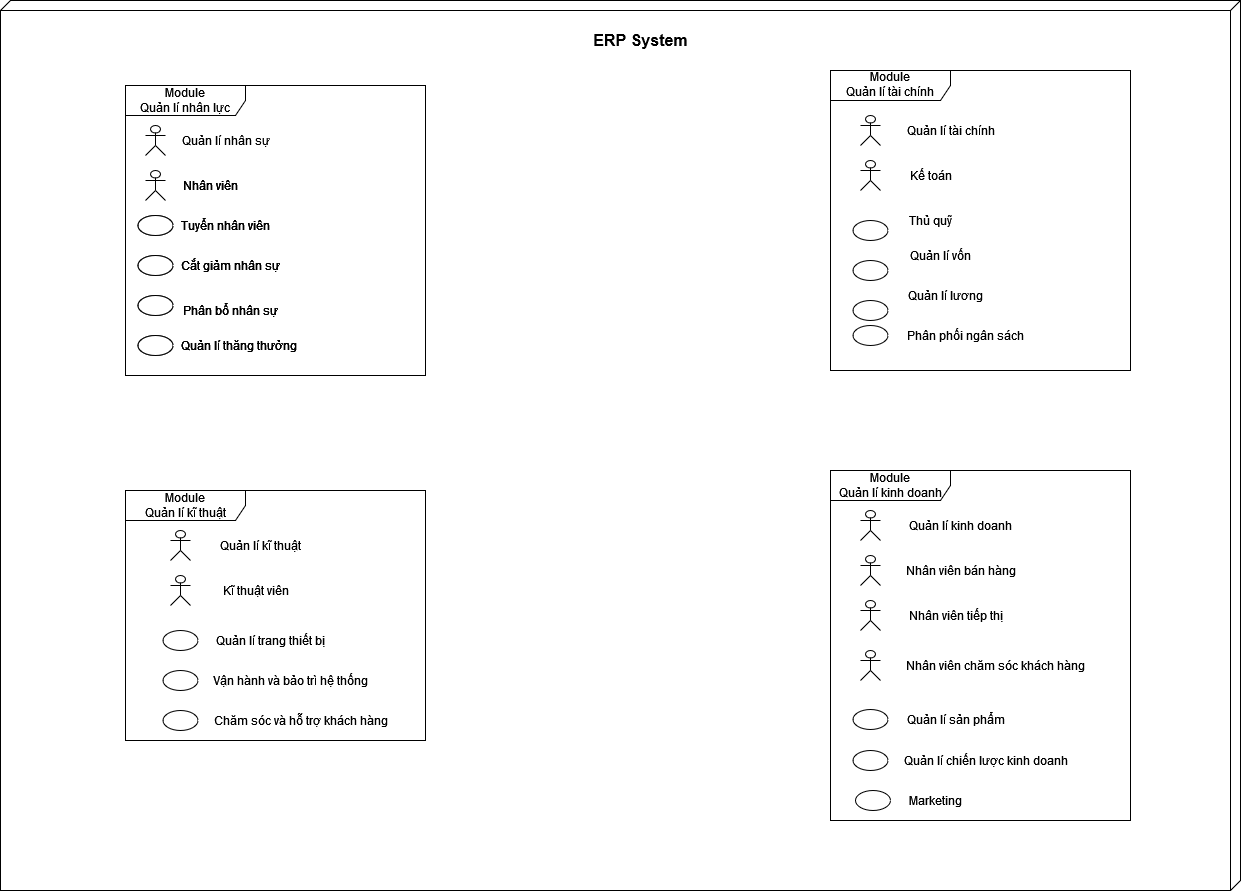

The diagram above was exported from draw.io. Its source (the exported page's mxGraphModel, read from the mxfile embedded in the PNG):
<mxGraphModel dx="4979" dy="3393" grid="1" gridSize="10" guides="1" tooltips="1" connect="1" arrows="1" fold="1" page="1" pageScale="1" pageWidth="827" pageHeight="1169" math="0" shadow="0">
  <root>
    <mxCell id="8DBC2mBfRJILgUZmEhcb-0" />
    <mxCell id="8DBC2mBfRJILgUZmEhcb-1" parent="8DBC2mBfRJILgUZmEhcb-0" />
    <mxCell id="cyH-AJSiSU9fNTVmsKlX-87" value="" style="verticalAlign=top;align=left;spacingTop=8;spacingLeft=2;spacingRight=12;shape=cube;size=10;direction=south;fontStyle=4;html=1;" parent="8DBC2mBfRJILgUZmEhcb-1" vertex="1">
      <mxGeometry x="-90" y="-910" width="1240" height="890" as="geometry" />
    </mxCell>
    <mxCell id="cyH-AJSiSU9fNTVmsKlX-119" value="&lt;div&gt;Module&lt;br&gt;&lt;/div&gt;&lt;div&gt;Quản lí tài chính&lt;/div&gt;" style="shape=umlFrame;whiteSpace=wrap;html=1;width=120;height=30;" parent="8DBC2mBfRJILgUZmEhcb-1" vertex="1">
      <mxGeometry x="740" y="-840" width="300" height="300" as="geometry" />
    </mxCell>
    <mxCell id="cyH-AJSiSU9fNTVmsKlX-120" value="" style="shape=umlActor;verticalLabelPosition=bottom;verticalAlign=top;html=1;" parent="8DBC2mBfRJILgUZmEhcb-1" vertex="1">
      <mxGeometry x="770" y="-795" width="20" height="30" as="geometry" />
    </mxCell>
    <mxCell id="cyH-AJSiSU9fNTVmsKlX-122" value="" style="shape=umlActor;verticalLabelPosition=bottom;verticalAlign=top;html=1;" parent="8DBC2mBfRJILgUZmEhcb-1" vertex="1">
      <mxGeometry x="770" y="-750" width="20" height="30" as="geometry" />
    </mxCell>
    <mxCell id="cyH-AJSiSU9fNTVmsKlX-124" value="" style="ellipse;whiteSpace=wrap;html=1;" parent="8DBC2mBfRJILgUZmEhcb-1" vertex="1">
      <mxGeometry x="762.5" y="-690" width="35" height="20" as="geometry" />
    </mxCell>
    <mxCell id="cyH-AJSiSU9fNTVmsKlX-126" value="" style="ellipse;whiteSpace=wrap;html=1;" parent="8DBC2mBfRJILgUZmEhcb-1" vertex="1">
      <mxGeometry x="762.5" y="-650" width="35" height="20" as="geometry" />
    </mxCell>
    <mxCell id="cyH-AJSiSU9fNTVmsKlX-130" value="" style="ellipse;whiteSpace=wrap;html=1;" parent="8DBC2mBfRJILgUZmEhcb-1" vertex="1">
      <mxGeometry x="762.5" y="-610" width="35" height="20" as="geometry" />
    </mxCell>
    <mxCell id="cyH-AJSiSU9fNTVmsKlX-132" value="&lt;div&gt;Module&lt;br&gt;&lt;/div&gt;&lt;div&gt;Quản lí kĩ thuật&lt;/div&gt;" style="shape=umlFrame;whiteSpace=wrap;html=1;width=120;height=30;" parent="8DBC2mBfRJILgUZmEhcb-1" vertex="1">
      <mxGeometry x="35" y="-420" width="300" height="250" as="geometry" />
    </mxCell>
    <mxCell id="cyH-AJSiSU9fNTVmsKlX-133" value="" style="shape=umlActor;verticalLabelPosition=bottom;verticalAlign=top;html=1;" parent="8DBC2mBfRJILgUZmEhcb-1" vertex="1">
      <mxGeometry x="80" y="-380" width="20" height="30" as="geometry" />
    </mxCell>
    <mxCell id="cyH-AJSiSU9fNTVmsKlX-134" value="Quản lí kĩ thuật" style="text;html=1;align=center;verticalAlign=middle;resizable=0;points=[];autosize=1;strokeColor=none;fillColor=none;" parent="8DBC2mBfRJILgUZmEhcb-1" vertex="1">
      <mxGeometry x="125" y="-375" width="90" height="20" as="geometry" />
    </mxCell>
    <mxCell id="cyH-AJSiSU9fNTVmsKlX-135" value="" style="shape=umlActor;verticalLabelPosition=bottom;verticalAlign=top;html=1;" parent="8DBC2mBfRJILgUZmEhcb-1" vertex="1">
      <mxGeometry x="80" y="-335" width="20" height="30" as="geometry" />
    </mxCell>
    <mxCell id="cyH-AJSiSU9fNTVmsKlX-136" value="Kĩ thuật viên" style="text;html=1;align=center;verticalAlign=middle;resizable=0;points=[];autosize=1;strokeColor=none;fillColor=none;" parent="8DBC2mBfRJILgUZmEhcb-1" vertex="1">
      <mxGeometry x="125" y="-330" width="80" height="20" as="geometry" />
    </mxCell>
    <mxCell id="cyH-AJSiSU9fNTVmsKlX-137" value="" style="ellipse;whiteSpace=wrap;html=1;" parent="8DBC2mBfRJILgUZmEhcb-1" vertex="1">
      <mxGeometry x="72.5" y="-280" width="35" height="20" as="geometry" />
    </mxCell>
    <mxCell id="cyH-AJSiSU9fNTVmsKlX-138" value="Quản lí trang thiết bị" style="text;html=1;align=center;verticalAlign=middle;resizable=0;points=[];autosize=1;strokeColor=none;fillColor=none;" parent="8DBC2mBfRJILgUZmEhcb-1" vertex="1">
      <mxGeometry x="120" y="-280" width="120" height="20" as="geometry" />
    </mxCell>
    <mxCell id="cyH-AJSiSU9fNTVmsKlX-139" value="" style="ellipse;whiteSpace=wrap;html=1;" parent="8DBC2mBfRJILgUZmEhcb-1" vertex="1">
      <mxGeometry x="72.5" y="-240" width="35" height="20" as="geometry" />
    </mxCell>
    <mxCell id="cyH-AJSiSU9fNTVmsKlX-140" value="Vận hành và bảo trì hệ thống" style="text;html=1;align=center;verticalAlign=middle;resizable=0;points=[];autosize=1;strokeColor=none;fillColor=none;" parent="8DBC2mBfRJILgUZmEhcb-1" vertex="1">
      <mxGeometry x="120" y="-240" width="160" height="20" as="geometry" />
    </mxCell>
    <mxCell id="cyH-AJSiSU9fNTVmsKlX-141" value="" style="ellipse;whiteSpace=wrap;html=1;" parent="8DBC2mBfRJILgUZmEhcb-1" vertex="1">
      <mxGeometry x="72.5" y="-200" width="35" height="20" as="geometry" />
    </mxCell>
    <mxCell id="cyH-AJSiSU9fNTVmsKlX-142" value="Chăm sóc và hỗ trợ khách hàng" style="text;html=1;align=center;verticalAlign=middle;resizable=0;points=[];autosize=1;strokeColor=none;fillColor=none;" parent="8DBC2mBfRJILgUZmEhcb-1" vertex="1">
      <mxGeometry x="120" y="-200" width="180" height="20" as="geometry" />
    </mxCell>
    <mxCell id="cyH-AJSiSU9fNTVmsKlX-143" value="&lt;div&gt;Module&lt;br&gt;&lt;/div&gt;&lt;div&gt;Quản lí kinh doanh&lt;/div&gt;" style="shape=umlFrame;whiteSpace=wrap;html=1;width=120;height=30;" parent="8DBC2mBfRJILgUZmEhcb-1" vertex="1">
      <mxGeometry x="740" y="-440" width="300" height="350" as="geometry" />
    </mxCell>
    <mxCell id="cyH-AJSiSU9fNTVmsKlX-144" value="" style="shape=umlActor;verticalLabelPosition=bottom;verticalAlign=top;html=1;" parent="8DBC2mBfRJILgUZmEhcb-1" vertex="1">
      <mxGeometry x="770" y="-400" width="20" height="30" as="geometry" />
    </mxCell>
    <mxCell id="cyH-AJSiSU9fNTVmsKlX-145" value="Quản lí kinh doanh" style="text;html=1;align=center;verticalAlign=middle;resizable=0;points=[];autosize=1;strokeColor=none;fillColor=none;" parent="8DBC2mBfRJILgUZmEhcb-1" vertex="1">
      <mxGeometry x="815" y="-395" width="110" height="20" as="geometry" />
    </mxCell>
    <mxCell id="cyH-AJSiSU9fNTVmsKlX-146" value="" style="shape=umlActor;verticalLabelPosition=bottom;verticalAlign=top;html=1;" parent="8DBC2mBfRJILgUZmEhcb-1" vertex="1">
      <mxGeometry x="770" y="-355" width="20" height="30" as="geometry" />
    </mxCell>
    <mxCell id="cyH-AJSiSU9fNTVmsKlX-147" value="Nhân viên bán hàng" style="text;html=1;align=center;verticalAlign=middle;resizable=0;points=[];autosize=1;strokeColor=none;fillColor=none;" parent="8DBC2mBfRJILgUZmEhcb-1" vertex="1">
      <mxGeometry x="810" y="-350" width="120" height="20" as="geometry" />
    </mxCell>
    <mxCell id="cyH-AJSiSU9fNTVmsKlX-148" value="" style="ellipse;whiteSpace=wrap;html=1;" parent="8DBC2mBfRJILgUZmEhcb-1" vertex="1">
      <mxGeometry x="762.5" y="-201" width="35" height="20" as="geometry" />
    </mxCell>
    <mxCell id="cyH-AJSiSU9fNTVmsKlX-149" value="Quản lí sản phẩm" style="text;html=1;align=center;verticalAlign=middle;resizable=0;points=[];autosize=1;strokeColor=none;fillColor=none;" parent="8DBC2mBfRJILgUZmEhcb-1" vertex="1">
      <mxGeometry x="810" y="-201" width="110" height="20" as="geometry" />
    </mxCell>
    <mxCell id="cyH-AJSiSU9fNTVmsKlX-150" value="" style="ellipse;whiteSpace=wrap;html=1;" parent="8DBC2mBfRJILgUZmEhcb-1" vertex="1">
      <mxGeometry x="762.5" y="-160" width="35" height="20" as="geometry" />
    </mxCell>
    <mxCell id="cyH-AJSiSU9fNTVmsKlX-151" value="Quản lí chiến lược kinh doanh" style="text;html=1;align=center;verticalAlign=middle;resizable=0;points=[];autosize=1;strokeColor=none;fillColor=none;" parent="8DBC2mBfRJILgUZmEhcb-1" vertex="1">
      <mxGeometry x="810" y="-160" width="170" height="20" as="geometry" />
    </mxCell>
    <mxCell id="cyH-AJSiSU9fNTVmsKlX-152" value="" style="shape=umlActor;verticalLabelPosition=bottom;verticalAlign=top;html=1;" parent="8DBC2mBfRJILgUZmEhcb-1" vertex="1">
      <mxGeometry x="770" y="-310" width="20" height="30" as="geometry" />
    </mxCell>
    <mxCell id="cyH-AJSiSU9fNTVmsKlX-153" value="Nhân viên tiếp thị" style="text;html=1;align=center;verticalAlign=middle;resizable=0;points=[];autosize=1;strokeColor=none;fillColor=none;" parent="8DBC2mBfRJILgUZmEhcb-1" vertex="1">
      <mxGeometry x="815" y="-305" width="100" height="20" as="geometry" />
    </mxCell>
    <mxCell id="cyH-AJSiSU9fNTVmsKlX-154" value="" style="shape=umlActor;verticalLabelPosition=bottom;verticalAlign=top;html=1;" parent="8DBC2mBfRJILgUZmEhcb-1" vertex="1">
      <mxGeometry x="770" y="-260" width="20" height="30" as="geometry" />
    </mxCell>
    <mxCell id="cyH-AJSiSU9fNTVmsKlX-155" value="Nhân viên chăm sóc khách hàng" style="text;html=1;align=center;verticalAlign=middle;resizable=0;points=[];autosize=1;strokeColor=none;fillColor=none;" parent="8DBC2mBfRJILgUZmEhcb-1" vertex="1">
      <mxGeometry x="810" y="-255" width="190" height="20" as="geometry" />
    </mxCell>
    <mxCell id="cyH-AJSiSU9fNTVmsKlX-156" value="" style="ellipse;whiteSpace=wrap;html=1;" parent="8DBC2mBfRJILgUZmEhcb-1" vertex="1">
      <mxGeometry x="765" y="-120" width="35" height="20" as="geometry" />
    </mxCell>
    <mxCell id="cyH-AJSiSU9fNTVmsKlX-157" value="Marketing" style="text;html=1;align=center;verticalAlign=middle;resizable=0;points=[];autosize=1;strokeColor=none;fillColor=none;" parent="8DBC2mBfRJILgUZmEhcb-1" vertex="1">
      <mxGeometry x="810" y="-120" width="70" height="20" as="geometry" />
    </mxCell>
    <mxCell id="Tf0NOUCwQdRdnJldj0X5-0" value="&lt;div&gt;Module&lt;br&gt;&lt;/div&gt;&lt;div&gt;Quản lí nhân lực&lt;/div&gt;" style="shape=umlFrame;whiteSpace=wrap;html=1;width=120;height=30;" parent="8DBC2mBfRJILgUZmEhcb-1" vertex="1">
      <mxGeometry x="35" y="-825" width="300" height="290" as="geometry" />
    </mxCell>
    <mxCell id="Tf0NOUCwQdRdnJldj0X5-1" value="" style="shape=umlActor;verticalLabelPosition=bottom;verticalAlign=top;html=1;" parent="8DBC2mBfRJILgUZmEhcb-1" vertex="1">
      <mxGeometry x="55" y="-785" width="20" height="30" as="geometry" />
    </mxCell>
    <mxCell id="Tf0NOUCwQdRdnJldj0X5-2" value="Quản lí nhân sự" style="text;html=1;align=center;verticalAlign=middle;resizable=0;points=[];autosize=1;strokeColor=none;fillColor=none;" parent="8DBC2mBfRJILgUZmEhcb-1" vertex="1">
      <mxGeometry x="85" y="-780" width="100" height="20" as="geometry" />
    </mxCell>
    <mxCell id="Tf0NOUCwQdRdnJldj0X5-3" value="" style="shape=umlActor;verticalLabelPosition=bottom;verticalAlign=top;html=1;" parent="8DBC2mBfRJILgUZmEhcb-1" vertex="1">
      <mxGeometry x="55" y="-740" width="20" height="30" as="geometry" />
    </mxCell>
    <mxCell id="Tf0NOUCwQdRdnJldj0X5-4" value="&lt;div&gt;Nhân viên&lt;/div&gt;" style="text;html=1;align=center;verticalAlign=middle;resizable=0;points=[];autosize=1;strokeColor=none;fillColor=none;" parent="8DBC2mBfRJILgUZmEhcb-1" vertex="1">
      <mxGeometry x="85" y="-735" width="70" height="20" as="geometry" />
    </mxCell>
    <mxCell id="Tf0NOUCwQdRdnJldj0X5-5" value="" style="ellipse;whiteSpace=wrap;html=1;" parent="8DBC2mBfRJILgUZmEhcb-1" vertex="1">
      <mxGeometry x="47.5" y="-695" width="35" height="20" as="geometry" />
    </mxCell>
    <mxCell id="Tf0NOUCwQdRdnJldj0X5-6" value="Tuyển nhân viên" style="text;html=1;align=center;verticalAlign=middle;resizable=0;points=[];autosize=1;strokeColor=none;fillColor=none;" parent="8DBC2mBfRJILgUZmEhcb-1" vertex="1">
      <mxGeometry x="85" y="-695" width="100" height="20" as="geometry" />
    </mxCell>
    <mxCell id="Tf0NOUCwQdRdnJldj0X5-7" value="" style="ellipse;whiteSpace=wrap;html=1;" parent="8DBC2mBfRJILgUZmEhcb-1" vertex="1">
      <mxGeometry x="47.5" y="-655" width="35" height="20" as="geometry" />
    </mxCell>
    <mxCell id="Tf0NOUCwQdRdnJldj0X5-8" value="Cắt giảm nhân sự" style="text;html=1;align=center;verticalAlign=middle;resizable=0;points=[];autosize=1;strokeColor=none;fillColor=none;" parent="8DBC2mBfRJILgUZmEhcb-1" vertex="1">
      <mxGeometry x="85" y="-655" width="110" height="20" as="geometry" />
    </mxCell>
    <mxCell id="Tf0NOUCwQdRdnJldj0X5-9" value="" style="ellipse;whiteSpace=wrap;html=1;" parent="8DBC2mBfRJILgUZmEhcb-1" vertex="1">
      <mxGeometry x="47.5" y="-615" width="35" height="20" as="geometry" />
    </mxCell>
    <mxCell id="Tf0NOUCwQdRdnJldj0X5-19" value="" style="ellipse;whiteSpace=wrap;html=1;" parent="8DBC2mBfRJILgUZmEhcb-1" vertex="1">
      <mxGeometry x="47.5" y="-575" width="35" height="20" as="geometry" />
    </mxCell>
    <mxCell id="Tf0NOUCwQdRdnJldj0X5-20" value="Quản lí thăng thưởng" style="text;html=1;align=center;verticalAlign=middle;resizable=0;points=[];autosize=1;strokeColor=none;fillColor=none;" parent="8DBC2mBfRJILgUZmEhcb-1" vertex="1">
      <mxGeometry x="82.5" y="-575" width="130" height="20" as="geometry" />
    </mxCell>
    <mxCell id="Tf0NOUCwQdRdnJldj0X5-21" value="Phân bổ nhân sự" style="text;html=1;align=center;verticalAlign=middle;resizable=0;points=[];autosize=1;strokeColor=none;fillColor=none;" parent="8DBC2mBfRJILgUZmEhcb-1" vertex="1">
      <mxGeometry x="85" y="-610" width="110" height="20" as="geometry" />
    </mxCell>
    <mxCell id="Tf0NOUCwQdRdnJldj0X5-39" value="Quản lí tài chính" style="text;html=1;align=center;verticalAlign=middle;resizable=0;points=[];autosize=1;strokeColor=none;fillColor=none;" parent="8DBC2mBfRJILgUZmEhcb-1" vertex="1">
      <mxGeometry x="810" y="-790" width="100" height="20" as="geometry" />
    </mxCell>
    <mxCell id="Tf0NOUCwQdRdnJldj0X5-40" value="Kế toán" style="text;html=1;align=center;verticalAlign=middle;resizable=0;points=[];autosize=1;strokeColor=none;fillColor=none;" parent="8DBC2mBfRJILgUZmEhcb-1" vertex="1">
      <mxGeometry x="810" y="-745" width="60" height="20" as="geometry" />
    </mxCell>
    <mxCell id="mamLXiPTVTJMxfTFLkz0-0" value="Quản lí thăng thưởng" style="text;html=1;align=center;verticalAlign=middle;resizable=0;points=[];autosize=1;strokeColor=none;fillColor=none;" parent="8DBC2mBfRJILgUZmEhcb-1" vertex="1">
      <mxGeometry x="82.5" y="-575" width="130" height="20" as="geometry" />
    </mxCell>
    <mxCell id="mamLXiPTVTJMxfTFLkz0-1" value="" style="ellipse;whiteSpace=wrap;html=1;" parent="8DBC2mBfRJILgUZmEhcb-1" vertex="1">
      <mxGeometry x="47.5" y="-575" width="35" height="20" as="geometry" />
    </mxCell>
    <mxCell id="mamLXiPTVTJMxfTFLkz0-2" value="" style="ellipse;whiteSpace=wrap;html=1;" parent="8DBC2mBfRJILgUZmEhcb-1" vertex="1">
      <mxGeometry x="47.5" y="-615" width="35" height="20" as="geometry" />
    </mxCell>
    <mxCell id="mamLXiPTVTJMxfTFLkz0-3" value="Phân bổ nhân sự" style="text;html=1;align=center;verticalAlign=middle;resizable=0;points=[];autosize=1;strokeColor=none;fillColor=none;" parent="8DBC2mBfRJILgUZmEhcb-1" vertex="1">
      <mxGeometry x="85" y="-610" width="110" height="20" as="geometry" />
    </mxCell>
    <mxCell id="mamLXiPTVTJMxfTFLkz0-4" value="Cắt giảm nhân sự" style="text;html=1;align=center;verticalAlign=middle;resizable=0;points=[];autosize=1;strokeColor=none;fillColor=none;" parent="8DBC2mBfRJILgUZmEhcb-1" vertex="1">
      <mxGeometry x="85" y="-655" width="110" height="20" as="geometry" />
    </mxCell>
    <mxCell id="mamLXiPTVTJMxfTFLkz0-5" value="" style="ellipse;whiteSpace=wrap;html=1;" parent="8DBC2mBfRJILgUZmEhcb-1" vertex="1">
      <mxGeometry x="47.5" y="-655" width="35" height="20" as="geometry" />
    </mxCell>
    <mxCell id="mamLXiPTVTJMxfTFLkz0-6" value="" style="ellipse;whiteSpace=wrap;html=1;" parent="8DBC2mBfRJILgUZmEhcb-1" vertex="1">
      <mxGeometry x="47.5" y="-695" width="35" height="20" as="geometry" />
    </mxCell>
    <mxCell id="mamLXiPTVTJMxfTFLkz0-7" value="Tuyển nhân viên" style="text;html=1;align=center;verticalAlign=middle;resizable=0;points=[];autosize=1;strokeColor=none;fillColor=none;" parent="8DBC2mBfRJILgUZmEhcb-1" vertex="1">
      <mxGeometry x="85" y="-695" width="100" height="20" as="geometry" />
    </mxCell>
    <mxCell id="mamLXiPTVTJMxfTFLkz0-8" value="&lt;div&gt;Nhân viên&lt;/div&gt;" style="text;html=1;align=center;verticalAlign=middle;resizable=0;points=[];autosize=1;strokeColor=none;fillColor=none;" parent="8DBC2mBfRJILgUZmEhcb-1" vertex="1">
      <mxGeometry x="85" y="-735" width="70" height="20" as="geometry" />
    </mxCell>
    <mxCell id="mamLXiPTVTJMxfTFLkz0-17" value="Phân phối ngân sách" style="text;html=1;align=center;verticalAlign=middle;resizable=0;points=[];autosize=1;strokeColor=none;fillColor=none;" parent="8DBC2mBfRJILgUZmEhcb-1" vertex="1">
      <mxGeometry x="810" y="-585" width="130" height="20" as="geometry" />
    </mxCell>
    <mxCell id="mamLXiPTVTJMxfTFLkz0-18" value="" style="ellipse;whiteSpace=wrap;html=1;" parent="8DBC2mBfRJILgUZmEhcb-1" vertex="1">
      <mxGeometry x="762.5" y="-585" width="35" height="20" as="geometry" />
    </mxCell>
    <mxCell id="mamLXiPTVTJMxfTFLkz0-20" value="Quản lí lương" style="text;html=1;align=center;verticalAlign=middle;resizable=0;points=[];autosize=1;strokeColor=none;fillColor=none;" parent="8DBC2mBfRJILgUZmEhcb-1" vertex="1">
      <mxGeometry x="810" y="-625" width="90" height="20" as="geometry" />
    </mxCell>
    <mxCell id="mamLXiPTVTJMxfTFLkz0-21" value="Quản lí vốn" style="text;html=1;align=center;verticalAlign=middle;resizable=0;points=[];autosize=1;strokeColor=none;fillColor=none;" parent="8DBC2mBfRJILgUZmEhcb-1" vertex="1">
      <mxGeometry x="815" y="-665" width="70" height="20" as="geometry" />
    </mxCell>
    <mxCell id="mamLXiPTVTJMxfTFLkz0-23" value="Thủ quỹ" style="text;html=1;align=center;verticalAlign=middle;resizable=0;points=[];autosize=1;strokeColor=none;fillColor=none;" parent="8DBC2mBfRJILgUZmEhcb-1" vertex="1">
      <mxGeometry x="810" y="-700" width="60" height="20" as="geometry" />
    </mxCell>
    <mxCell id="mamLXiPTVTJMxfTFLkz0-32" value="ERP System" style="text;html=1;align=center;verticalAlign=middle;resizable=0;points=[];autosize=1;strokeColor=none;fillColor=none;fontStyle=1;fontSize=16;" parent="8DBC2mBfRJILgUZmEhcb-1" vertex="1">
      <mxGeometry x="495" y="-880" width="110" height="20" as="geometry" />
    </mxCell>
  </root>
</mxGraphModel>